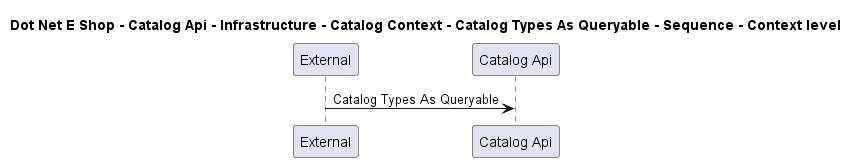

The diagram above was rendered by PlantUML. Its source (embedded in the PNG):
@startuml

title Dot Net E Shop - Catalog Api - Infrastructure - Catalog Context - Catalog Types As Queryable - Sequence - Context level

participant "External" as C4InterFlow.SoftwareSystems.ExternalSystem
participant "Catalog Api" as DotNetEShop.SoftwareSystems.CatalogApi

C4InterFlow.SoftwareSystems.ExternalSystem -> DotNetEShop.SoftwareSystems.CatalogApi : Catalog Types As Queryable


@enduml